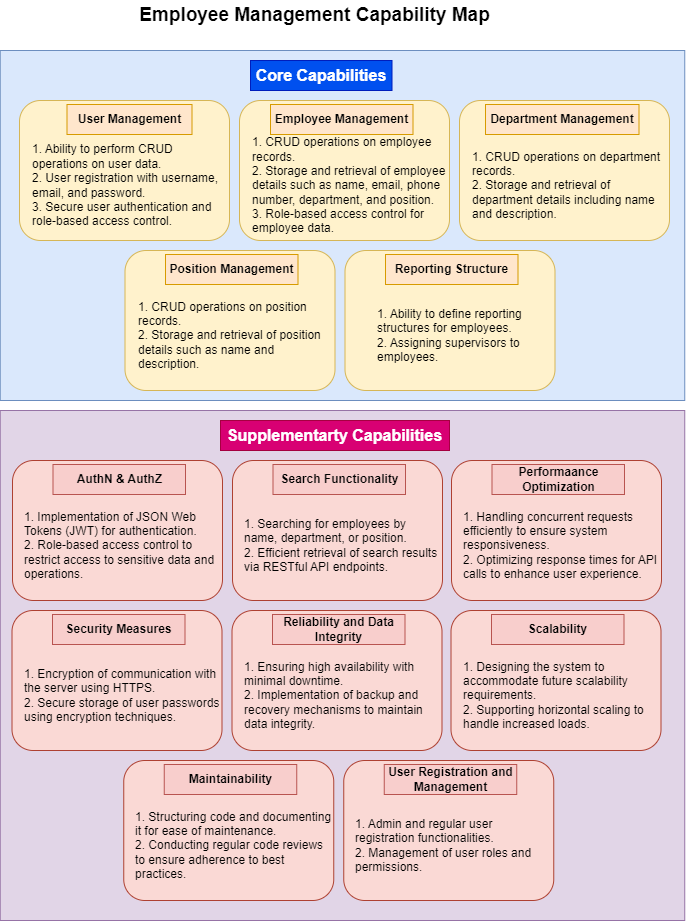

The diagram above was exported from draw.io. Its source (the exported page's mxGraphModel, read from the mxfile embedded in the PNG):
<mxGraphModel dx="780" dy="496" grid="1" gridSize="10" guides="1" tooltips="1" connect="1" arrows="1" fold="1" page="1" pageScale="1" pageWidth="850" pageHeight="1100" math="0" shadow="0">
  <root>
    <mxCell id="0" />
    <mxCell id="1" parent="0" />
    <mxCell id="_hlG6vj5Yn_lpc4oUv2_-43" value="" style="rounded=0;whiteSpace=wrap;html=1;fillColor=#e1d5e7;strokeColor=#9673a6;" vertex="1" parent="1">
      <mxGeometry x="90.75" y="460" width="684.5" height="510" as="geometry" />
    </mxCell>
    <mxCell id="_hlG6vj5Yn_lpc4oUv2_-16" value="" style="rounded=0;whiteSpace=wrap;html=1;fillColor=#dae8fc;strokeColor=#6c8ebf;" vertex="1" parent="1">
      <mxGeometry x="90.75" y="100" width="684.5" height="350" as="geometry" />
    </mxCell>
    <mxCell id="_hlG6vj5Yn_lpc4oUv2_-1" value="" style="rounded=1;whiteSpace=wrap;html=1;fillColor=#fff2cc;strokeColor=#d6b656;" vertex="1" parent="1">
      <mxGeometry x="110" y="150" width="210" height="140" as="geometry" />
    </mxCell>
    <mxCell id="_hlG6vj5Yn_lpc4oUv2_-2" value="&lt;b&gt;User Management&lt;/b&gt;" style="text;html=1;align=center;verticalAlign=middle;whiteSpace=wrap;rounded=0;fillColor=#ffe6cc;strokeColor=#d79b00;" vertex="1" parent="1">
      <mxGeometry x="157.5" y="154" width="125" height="30" as="geometry" />
    </mxCell>
    <mxCell id="_hlG6vj5Yn_lpc4oUv2_-3" value="&lt;div&gt;1. Ability to perform CRUD operations on user data.&lt;/div&gt;&lt;div&gt;2. User registration with username, email, and password.&lt;/div&gt;&lt;div&gt;3. Secure user authentication and role-based access control.&lt;/div&gt;" style="text;html=1;align=left;verticalAlign=middle;whiteSpace=wrap;rounded=0;" vertex="1" parent="1">
      <mxGeometry x="121" y="220" width="200" height="30" as="geometry" />
    </mxCell>
    <mxCell id="_hlG6vj5Yn_lpc4oUv2_-4" value="" style="rounded=1;whiteSpace=wrap;html=1;fillColor=#fff2cc;strokeColor=#d6b656;" vertex="1" parent="1">
      <mxGeometry x="330" y="150" width="210" height="140" as="geometry" />
    </mxCell>
    <mxCell id="_hlG6vj5Yn_lpc4oUv2_-5" value="&lt;b&gt;Employee Management&lt;/b&gt;" style="text;html=1;align=center;verticalAlign=middle;whiteSpace=wrap;rounded=0;fillColor=#ffe6cc;strokeColor=#d79b00;" vertex="1" parent="1">
      <mxGeometry x="361" y="154" width="142.5" height="30" as="geometry" />
    </mxCell>
    <mxCell id="_hlG6vj5Yn_lpc4oUv2_-6" value="&lt;div&gt;1. CRUD operations on employee records.&lt;/div&gt;&lt;div&gt;2. Storage and retrieval of employee details such as name, email, phone number, department, and position.&lt;/div&gt;&lt;div&gt;3. Role-based access control for employee data.&lt;/div&gt;" style="text;html=1;align=left;verticalAlign=middle;whiteSpace=wrap;rounded=0;" vertex="1" parent="1">
      <mxGeometry x="341" y="220" width="199" height="30" as="geometry" />
    </mxCell>
    <mxCell id="_hlG6vj5Yn_lpc4oUv2_-7" value="" style="rounded=1;whiteSpace=wrap;html=1;fillColor=#fff2cc;strokeColor=#d6b656;" vertex="1" parent="1">
      <mxGeometry x="550" y="150" width="210" height="140" as="geometry" />
    </mxCell>
    <mxCell id="_hlG6vj5Yn_lpc4oUv2_-8" value="&lt;b&gt;Department Management&lt;/b&gt;" style="text;html=1;align=center;verticalAlign=middle;whiteSpace=wrap;rounded=0;fillColor=#ffe6cc;strokeColor=#d79b00;" vertex="1" parent="1">
      <mxGeometry x="576" y="154" width="153.5" height="30" as="geometry" />
    </mxCell>
    <mxCell id="_hlG6vj5Yn_lpc4oUv2_-9" value="&lt;div&gt;1. CRUD operations on department records.&lt;/div&gt;&lt;div&gt;2. Storage and retrieval of department details including name and description.&lt;/div&gt;" style="text;html=1;align=left;verticalAlign=middle;whiteSpace=wrap;rounded=0;" vertex="1" parent="1">
      <mxGeometry x="561" y="220" width="199" height="30" as="geometry" />
    </mxCell>
    <mxCell id="_hlG6vj5Yn_lpc4oUv2_-10" value="" style="rounded=1;whiteSpace=wrap;html=1;fillColor=#fff2cc;strokeColor=#d6b656;" vertex="1" parent="1">
      <mxGeometry x="215.5" y="300" width="210" height="140" as="geometry" />
    </mxCell>
    <mxCell id="_hlG6vj5Yn_lpc4oUv2_-11" value="&lt;b&gt;Position Management&lt;/b&gt;" style="text;html=1;align=center;verticalAlign=middle;whiteSpace=wrap;rounded=0;fillColor=#ffe6cc;strokeColor=#d79b00;" vertex="1" parent="1">
      <mxGeometry x="256" y="304" width="132.5" height="30" as="geometry" />
    </mxCell>
    <mxCell id="_hlG6vj5Yn_lpc4oUv2_-12" value="&lt;div&gt;1. CRUD operations on position records.&lt;/div&gt;&lt;div&gt;2. Storage and retrieval of position details such as name and description.&lt;/div&gt;" style="text;html=1;align=left;verticalAlign=middle;whiteSpace=wrap;rounded=0;" vertex="1" parent="1">
      <mxGeometry x="226.5" y="370" width="200" height="30" as="geometry" />
    </mxCell>
    <mxCell id="_hlG6vj5Yn_lpc4oUv2_-13" value="" style="rounded=1;whiteSpace=wrap;html=1;fillColor=#fff2cc;strokeColor=#d6b656;" vertex="1" parent="1">
      <mxGeometry x="435.5" y="300" width="210" height="140" as="geometry" />
    </mxCell>
    <mxCell id="_hlG6vj5Yn_lpc4oUv2_-14" value="&lt;b&gt;Reporting Structure&lt;/b&gt;" style="text;html=1;align=center;verticalAlign=middle;whiteSpace=wrap;rounded=0;fillColor=#ffe6cc;strokeColor=#d79b00;" vertex="1" parent="1">
      <mxGeometry x="476" y="304" width="132.5" height="30" as="geometry" />
    </mxCell>
    <mxCell id="_hlG6vj5Yn_lpc4oUv2_-15" value="&lt;div&gt;1. Ability to define reporting structures for employees.&lt;/div&gt;&lt;div&gt;2. Assigning supervisors to employees.&lt;/div&gt;" style="text;html=1;align=left;verticalAlign=middle;whiteSpace=wrap;rounded=0;" vertex="1" parent="1">
      <mxGeometry x="465.5" y="370" width="200" height="30" as="geometry" />
    </mxCell>
    <mxCell id="_hlG6vj5Yn_lpc4oUv2_-17" value="&lt;b&gt;&lt;font style=&quot;font-size: 16px;&quot;&gt;Core Capabilities&lt;/font&gt;&lt;/b&gt;" style="text;html=1;align=center;verticalAlign=middle;whiteSpace=wrap;rounded=0;fillColor=#0050ef;fontColor=#ffffff;strokeColor=#001DBC;" vertex="1" parent="1">
      <mxGeometry x="341" y="110" width="141.5" height="30" as="geometry" />
    </mxCell>
    <mxCell id="_hlG6vj5Yn_lpc4oUv2_-18" value="" style="rounded=1;whiteSpace=wrap;html=1;fillColor=#fad9d5;strokeColor=#ae4132;" vertex="1" parent="1">
      <mxGeometry x="103" y="510" width="210" height="140" as="geometry" />
    </mxCell>
    <mxCell id="_hlG6vj5Yn_lpc4oUv2_-19" value="&lt;b&gt;AuthN &amp;amp; AuthZ&lt;/b&gt;" style="text;html=1;align=center;verticalAlign=middle;whiteSpace=wrap;rounded=0;fillColor=#f8cecc;strokeColor=#b85450;" vertex="1" parent="1">
      <mxGeometry x="143.5" y="514" width="132.5" height="30" as="geometry" />
    </mxCell>
    <mxCell id="_hlG6vj5Yn_lpc4oUv2_-20" value="&lt;div&gt;1. Implementation of JSON Web Tokens (JWT) for authentication.&lt;/div&gt;&lt;div&gt;2. Role-based access control to restrict access to sensitive data and operations.&lt;/div&gt;" style="text;html=1;align=left;verticalAlign=middle;whiteSpace=wrap;rounded=0;" vertex="1" parent="1">
      <mxGeometry x="113" y="580" width="200" height="30" as="geometry" />
    </mxCell>
    <mxCell id="_hlG6vj5Yn_lpc4oUv2_-21" value="" style="rounded=1;whiteSpace=wrap;html=1;fillColor=#fad9d5;strokeColor=#ae4132;" vertex="1" parent="1">
      <mxGeometry x="323" y="510" width="210" height="140" as="geometry" />
    </mxCell>
    <mxCell id="_hlG6vj5Yn_lpc4oUv2_-22" value="&lt;b&gt;Search Functionality&lt;/b&gt;" style="text;html=1;align=center;verticalAlign=middle;whiteSpace=wrap;rounded=0;fillColor=#f8cecc;strokeColor=#b85450;" vertex="1" parent="1">
      <mxGeometry x="363.5" y="514" width="132.5" height="30" as="geometry" />
    </mxCell>
    <mxCell id="_hlG6vj5Yn_lpc4oUv2_-23" value="&lt;div&gt;1. Searching for employees by name, department, or position.&lt;/div&gt;&lt;div&gt;2. Efficient retrieval of search results via RESTful API endpoints.&lt;/div&gt;" style="text;html=1;align=left;verticalAlign=middle;whiteSpace=wrap;rounded=0;" vertex="1" parent="1">
      <mxGeometry x="333" y="580" width="200" height="30" as="geometry" />
    </mxCell>
    <mxCell id="_hlG6vj5Yn_lpc4oUv2_-24" value="" style="rounded=1;whiteSpace=wrap;html=1;fillColor=#fad9d5;strokeColor=#ae4132;" vertex="1" parent="1">
      <mxGeometry x="542" y="510" width="210" height="140" as="geometry" />
    </mxCell>
    <mxCell id="_hlG6vj5Yn_lpc4oUv2_-25" value="&lt;b&gt;Performaance Optimization&lt;/b&gt;" style="text;html=1;align=center;verticalAlign=middle;whiteSpace=wrap;rounded=0;fillColor=#f8cecc;strokeColor=#b85450;" vertex="1" parent="1">
      <mxGeometry x="582.5" y="514" width="132.5" height="30" as="geometry" />
    </mxCell>
    <mxCell id="_hlG6vj5Yn_lpc4oUv2_-26" value="&lt;div&gt;1. Handling concurrent requests efficiently to ensure system responsiveness.&lt;/div&gt;&lt;div&gt;2. Optimizing response times for API calls to enhance user experience.&lt;/div&gt;" style="text;html=1;align=left;verticalAlign=middle;whiteSpace=wrap;rounded=0;" vertex="1" parent="1">
      <mxGeometry x="552" y="580" width="200" height="30" as="geometry" />
    </mxCell>
    <mxCell id="_hlG6vj5Yn_lpc4oUv2_-27" value="" style="rounded=1;whiteSpace=wrap;html=1;fillColor=#fad9d5;strokeColor=#ae4132;" vertex="1" parent="1">
      <mxGeometry x="102.5" y="660" width="210" height="140" as="geometry" />
    </mxCell>
    <mxCell id="_hlG6vj5Yn_lpc4oUv2_-28" value="&lt;b&gt;Security Measures&lt;/b&gt;" style="text;html=1;align=center;verticalAlign=middle;whiteSpace=wrap;rounded=0;fillColor=#f8cecc;strokeColor=#b85450;" vertex="1" parent="1">
      <mxGeometry x="143" y="664" width="132.5" height="30" as="geometry" />
    </mxCell>
    <mxCell id="_hlG6vj5Yn_lpc4oUv2_-29" value="&lt;div&gt;1. Encryption of communication with the server using HTTPS.&lt;/div&gt;&lt;div&gt;2. Secure storage of user passwords using encryption techniques.&lt;/div&gt;" style="text;html=1;align=left;verticalAlign=middle;whiteSpace=wrap;rounded=0;" vertex="1" parent="1">
      <mxGeometry x="112.5" y="730" width="200" height="30" as="geometry" />
    </mxCell>
    <mxCell id="_hlG6vj5Yn_lpc4oUv2_-30" value="" style="rounded=1;whiteSpace=wrap;html=1;fillColor=#fad9d5;strokeColor=#ae4132;" vertex="1" parent="1">
      <mxGeometry x="322.5" y="660" width="210" height="140" as="geometry" />
    </mxCell>
    <mxCell id="_hlG6vj5Yn_lpc4oUv2_-31" value="&lt;b&gt;Reliability and Data Integrity&lt;/b&gt;" style="text;html=1;align=center;verticalAlign=middle;whiteSpace=wrap;rounded=0;fillColor=#f8cecc;strokeColor=#b85450;" vertex="1" parent="1">
      <mxGeometry x="363" y="664" width="132.5" height="30" as="geometry" />
    </mxCell>
    <mxCell id="_hlG6vj5Yn_lpc4oUv2_-32" value="&lt;div&gt;1. Ensuring high availability with minimal downtime.&lt;/div&gt;&lt;div&gt;2. Implementation of backup and recovery mechanisms to maintain data integrity.&lt;/div&gt;" style="text;html=1;align=left;verticalAlign=middle;whiteSpace=wrap;rounded=0;" vertex="1" parent="1">
      <mxGeometry x="332.5" y="730" width="200" height="30" as="geometry" />
    </mxCell>
    <mxCell id="_hlG6vj5Yn_lpc4oUv2_-33" value="" style="rounded=1;whiteSpace=wrap;html=1;fillColor=#fad9d5;strokeColor=#ae4132;" vertex="1" parent="1">
      <mxGeometry x="541.5" y="660" width="210" height="140" as="geometry" />
    </mxCell>
    <mxCell id="_hlG6vj5Yn_lpc4oUv2_-34" value="&lt;b&gt;Scalability&lt;/b&gt;" style="text;html=1;align=center;verticalAlign=middle;whiteSpace=wrap;rounded=0;fillColor=#f8cecc;strokeColor=#b85450;" vertex="1" parent="1">
      <mxGeometry x="582" y="664" width="132.5" height="30" as="geometry" />
    </mxCell>
    <mxCell id="_hlG6vj5Yn_lpc4oUv2_-35" value="&lt;div&gt;1. Designing the system to accommodate future scalability requirements.&lt;/div&gt;&lt;div&gt;2. Supporting horizontal scaling to handle increased loads.&lt;/div&gt;" style="text;html=1;align=left;verticalAlign=middle;whiteSpace=wrap;rounded=0;" vertex="1" parent="1">
      <mxGeometry x="551.5" y="730" width="200" height="30" as="geometry" />
    </mxCell>
    <mxCell id="_hlG6vj5Yn_lpc4oUv2_-37" value="" style="rounded=1;whiteSpace=wrap;html=1;fillColor=#fad9d5;strokeColor=#ae4132;" vertex="1" parent="1">
      <mxGeometry x="214.25" y="810" width="210" height="140" as="geometry" />
    </mxCell>
    <mxCell id="_hlG6vj5Yn_lpc4oUv2_-38" value="&lt;b&gt;Maintainability&lt;/b&gt;" style="text;html=1;align=center;verticalAlign=middle;whiteSpace=wrap;rounded=0;fillColor=#f8cecc;strokeColor=#b85450;" vertex="1" parent="1">
      <mxGeometry x="254.75" y="814" width="132.5" height="30" as="geometry" />
    </mxCell>
    <mxCell id="_hlG6vj5Yn_lpc4oUv2_-39" value="&lt;div&gt;1. Structuring code and documenting it for ease of maintenance.&lt;/div&gt;&lt;div&gt;2. Conducting regular code reviews to ensure adherence to best practices.&lt;/div&gt;" style="text;html=1;align=left;verticalAlign=middle;whiteSpace=wrap;rounded=0;" vertex="1" parent="1">
      <mxGeometry x="224.25" y="880" width="200" height="30" as="geometry" />
    </mxCell>
    <mxCell id="_hlG6vj5Yn_lpc4oUv2_-40" value="" style="rounded=1;whiteSpace=wrap;html=1;fillColor=#fad9d5;strokeColor=#ae4132;" vertex="1" parent="1">
      <mxGeometry x="434.25" y="810" width="210" height="140" as="geometry" />
    </mxCell>
    <mxCell id="_hlG6vj5Yn_lpc4oUv2_-41" value="&lt;b&gt;User Registration and Management&lt;/b&gt;" style="text;html=1;align=center;verticalAlign=middle;whiteSpace=wrap;rounded=0;fillColor=#f8cecc;strokeColor=#b85450;" vertex="1" parent="1">
      <mxGeometry x="474.75" y="814" width="132.5" height="30" as="geometry" />
    </mxCell>
    <mxCell id="_hlG6vj5Yn_lpc4oUv2_-42" value="&lt;div&gt;1. Admin and regular user registration functionalities.&lt;/div&gt;&lt;div&gt;2. Management of user roles and permissions.&lt;/div&gt;" style="text;html=1;align=left;verticalAlign=middle;whiteSpace=wrap;rounded=0;" vertex="1" parent="1">
      <mxGeometry x="444.25" y="880" width="200" height="30" as="geometry" />
    </mxCell>
    <mxCell id="_hlG6vj5Yn_lpc4oUv2_-44" value="&lt;b&gt;&lt;font style=&quot;font-size: 16px;&quot;&gt;Supplementarty Capabilities&lt;/font&gt;&lt;/b&gt;" style="text;html=1;align=center;verticalAlign=middle;whiteSpace=wrap;rounded=0;fillColor=#d80073;fontColor=#ffffff;strokeColor=#A50040;" vertex="1" parent="1">
      <mxGeometry x="311" y="470" width="229" height="30" as="geometry" />
    </mxCell>
    <mxCell id="_hlG6vj5Yn_lpc4oUv2_-45" value="&lt;b&gt;&lt;font style=&quot;font-size: 19px;&quot;&gt;Employee Management Capability Map&lt;/font&gt;&lt;/b&gt;" style="text;html=1;align=center;verticalAlign=middle;whiteSpace=wrap;rounded=0;" vertex="1" parent="1">
      <mxGeometry x="215.5" y="50" width="379" height="30" as="geometry" />
    </mxCell>
  </root>
</mxGraphModel>